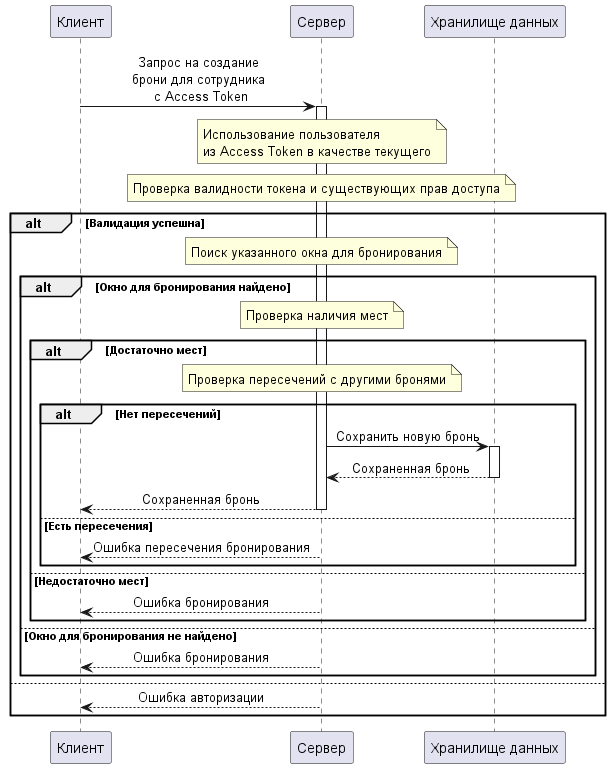

The diagram above was rendered by PlantUML. Its source (embedded in the PNG):
@startuml
skinparam sequenceMessageAlign center
autoactivate on

participant Клиент
participant Сервер
participant "Хранилище данных" as Хранилище

Клиент -> Сервер: Запрос на создание\nброни для сотрудника\n с Access Token
note over Сервер
Использование пользователя
из Access Token в качестве текущего
end note
note over Сервер: Проверка валидности токена и существующих прав доступа
alt Валидация успешна
    note over Сервер: Поиск указанного окна для бронирования
    alt Окно для бронирования найдено
        note over Сервер: Проверка наличия мест
        alt Достаточно мест
            note over Сервер: Проверка пересечений с другими бронями
            alt Нет пересечений
                Сервер -> Хранилище: Сохранить новую бронь
                return Сохраненная бронь
                return Сохраненная бронь
            else Есть пересечения
                Сервер --> Клиент: Ошибка пересечения бронирования
            end
        else Недостаточно мест
            Сервер --> Клиент: Ошибка бронирования
        end
    else Окно для бронирования не найдено
        Сервер --> Клиент: Ошибка бронирования
    end
else
    Сервер --> Клиент: Ошибка авторизации
end
@enduml